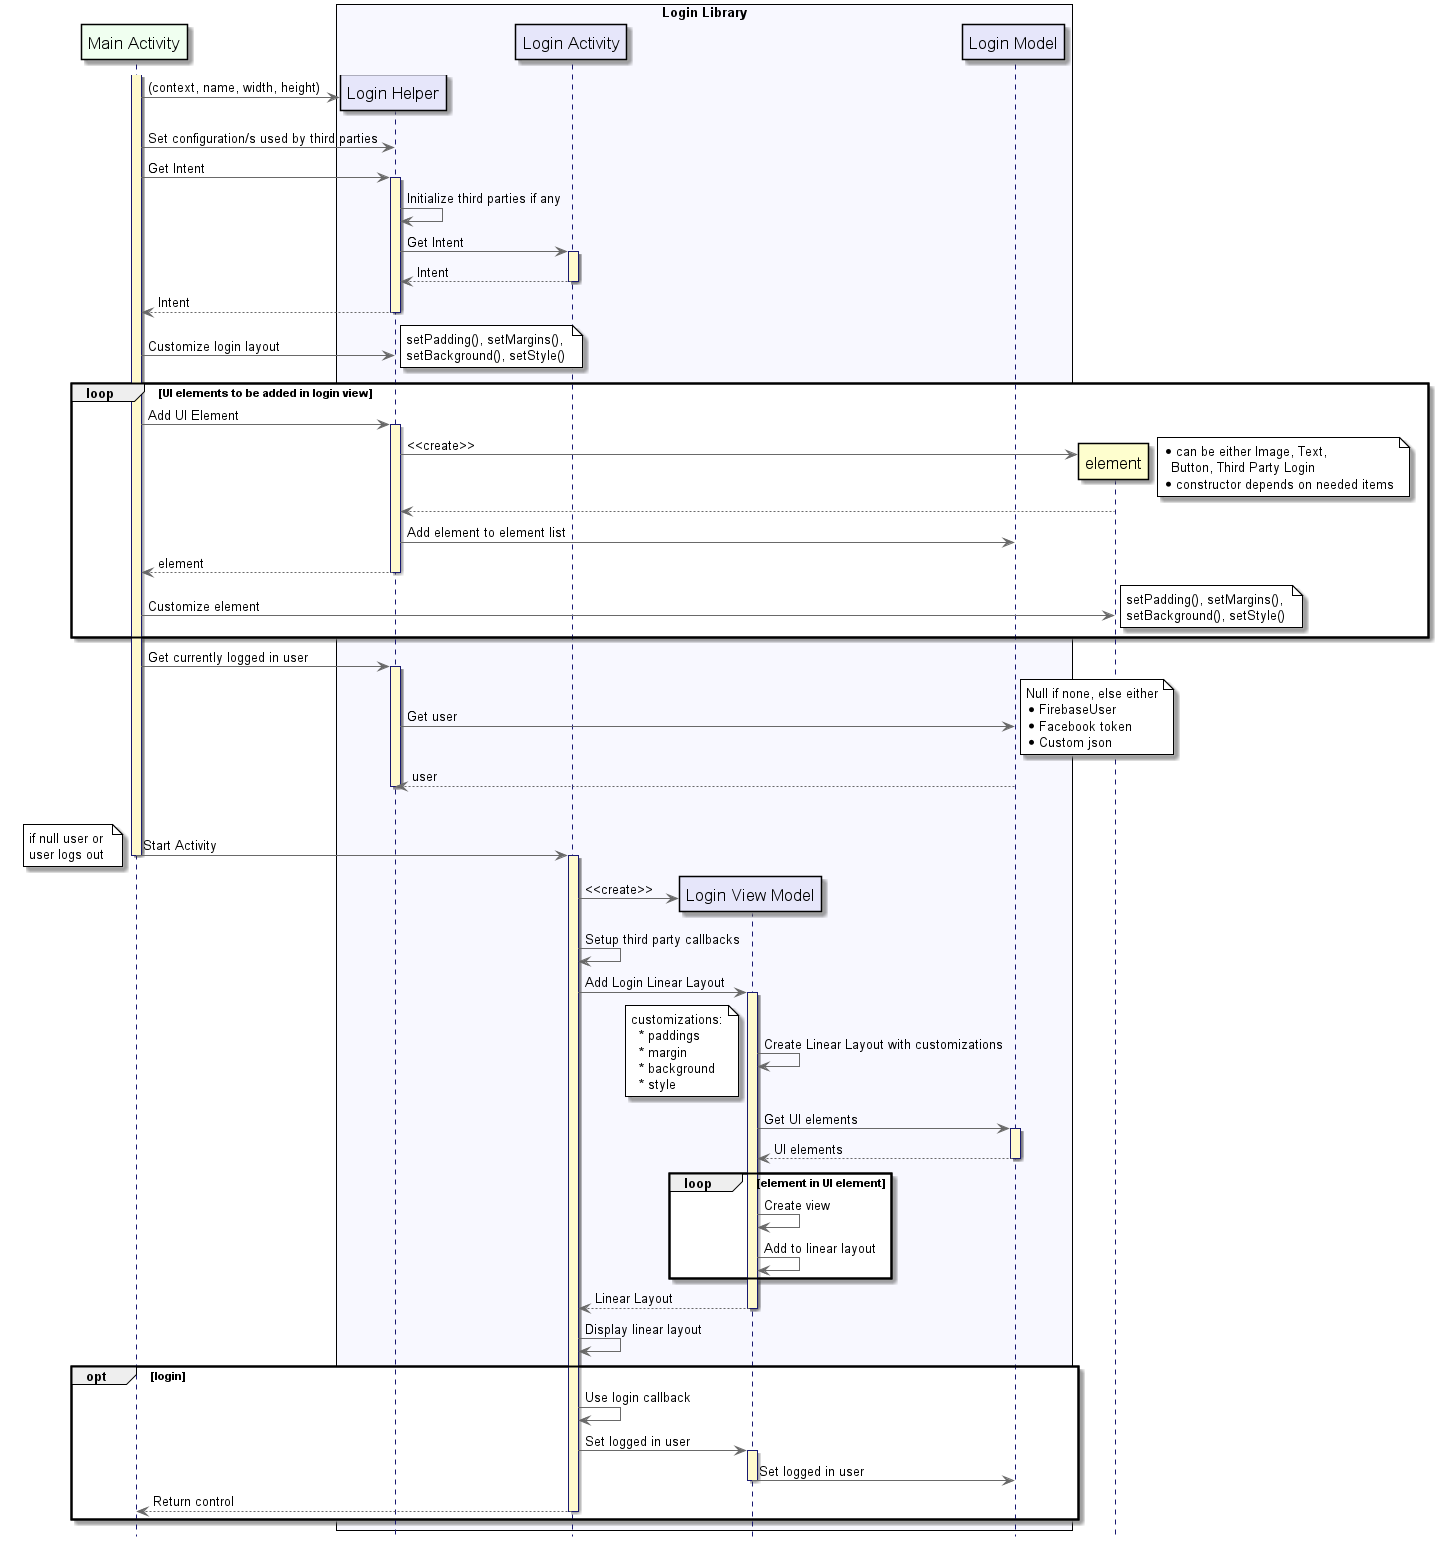

The diagram above was rendered by PlantUML. Its source (embedded in the PNG):
@startuml
hide footbox

participant "Main Activity" as Main #HoneyDew
box "Login Library" #GhostWhite
participant "Login Helper" as LoginHelper #Lavender
participant "Login Activity" as LoginActivity #Lavender
participant "Login View Model" as LoginViewModel #Lavender
participant "Login Model" as LoginModel #Lavender
end box

skinparam noteBorderColor black
skinparam sequence {
	ArrowColor DimGray
	ActorBorderColor DeepSkyBlue
	LifeLineBorderColor MidnightBlue
	LifeLineBackgroundColor #LemonChiffon

	ParticipantBorderColor Black
	ParticipantFontSize 17
	ParticipantFontColor Black
	BoxborderColor Black
}

activate Main
Main -> LoginHelper ** : (context, name, width, height)
Main -> LoginHelper: Set configuration/s used by third parties
Main -> LoginHelper: Get Intent
	activate LoginHelper
	LoginHelper -> LoginHelper: Initialize third parties if any
	LoginHelper -> LoginActivity: Get Intent
		activate LoginActivity
		LoginHelper <-- LoginActivity: Intent
		deactivate LoginActivity
	Main <-- LoginHelper: Intent
	deactivate LoginHelper

Main -> LoginHelper: Customize login layout
note right #white
	setPadding(), setMargins(), 
	setBackground(), setStyle()
end note

loop UI elements to be added in login view
	Main -> LoginHelper: Add UI Element
		activate LoginHelper
		LoginHelper -> element**: <<create>>
		note right #white
			* can be either Image, Text, 
			  Button, Third Party Login
			* constructor depends on needed items
		end note
		LoginHelper <-- element
		LoginHelper -> LoginModel: Add element to element list
		Main <-- LoginHelper: element
		deactivate LoginHelper

	Main -> element: Customize element
	note right #white
		setPadding(), setMargins(), 
		setBackground(), setStyle()
	end note
end loop
Main -> LoginHelper: Get currently logged in user
	activate LoginHelper
	LoginHelper -> LoginModel: Get user
	note right #white
		Null if none, else either
		* FirebaseUser
		* Facebook token
		* Custom json
	end note
	LoginHelper <-- LoginModel: user
	deactivate LoginHelper
opt null user
Main -> LoginActivity: Start Activity
deactivate Main
	note left #white
		if null user or 
		user logs out
	end note
	activate LoginActivity
	LoginActivity -> LoginViewModel**: <<create>>
	LoginActivity -> LoginActivity: Setup third party callbacks
	LoginActivity -> LoginViewModel: Add Login Linear Layout
		activate LoginViewModel
		LoginViewModel -> LoginViewModel: Create Linear Layout with customizations
		note left #white
			customizations:
			  * paddings
			  * margin
			  * background
			  * style
		end note
		LoginViewModel -> LoginModel: Get UI elements
			activate LoginModel
			LoginViewModel <-- LoginModel: UI elements
			deactivate LoginModel
		loop element in UI element
			LoginViewModel -> LoginViewModel: Create view
			LoginViewModel -> LoginViewModel: Add to linear layout
		end loop
		LoginActivity <-- LoginViewModel: Linear Layout
		deactivate LoginViewModel
	LoginActivity -> LoginActivity: Display linear layout

	opt login
		LoginActivity -> LoginActivity: Use login callback
		LoginActivity -> LoginViewModel: Set logged in user
		activate LoginViewModel
			LoginViewModel -> LoginModel: Set logged in user
		deactivate LoginViewModel
		Main <-- LoginActivity: Return control
		deactivate LoginActivity
	end opt

@enduml